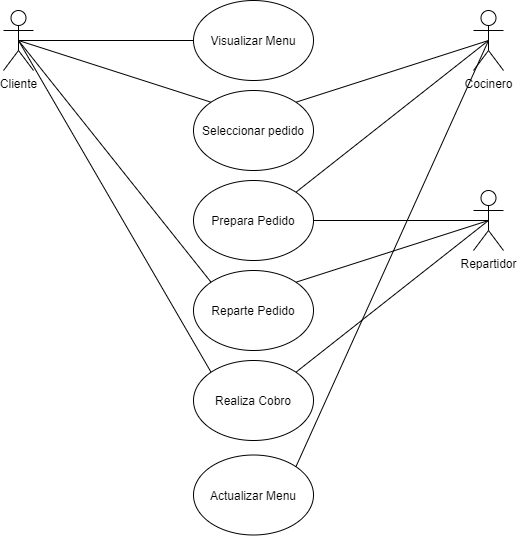

The diagram above was exported from draw.io. Its source (the exported page's mxGraphModel, read from the mxfile embedded in the PNG):
<mxGraphModel dx="1021" dy="567" grid="1" gridSize="10" guides="1" tooltips="1" connect="1" arrows="1" fold="1" page="1" pageScale="1" pageWidth="827" pageHeight="1169" math="0" shadow="0">
  <root>
    <mxCell id="0" />
    <mxCell id="1" parent="0" />
    <mxCell id="JyBlF03yjDL0Z24DiJAZ-1" value="Cliente" style="shape=umlActor;verticalLabelPosition=bottom;verticalAlign=top;html=1;outlineConnect=0;" parent="1" vertex="1">
      <mxGeometry x="90" y="100" width="30" height="60" as="geometry" />
    </mxCell>
    <mxCell id="JyBlF03yjDL0Z24DiJAZ-11" value="Cocinero" style="shape=umlActor;verticalLabelPosition=bottom;verticalAlign=top;html=1;outlineConnect=0;" parent="1" vertex="1">
      <mxGeometry x="560" y="100" width="30" height="60" as="geometry" />
    </mxCell>
    <mxCell id="JyBlF03yjDL0Z24DiJAZ-17" value="Prepara Pedido" style="ellipse;whiteSpace=wrap;html=1;" parent="1" vertex="1">
      <mxGeometry x="280" y="270" width="120" height="80" as="geometry" />
    </mxCell>
    <mxCell id="JyBlF03yjDL0Z24DiJAZ-18" value="" style="endArrow=none;html=1;exitX=1;exitY=0;exitDx=0;exitDy=0;entryX=0.5;entryY=0.5;entryDx=0;entryDy=0;entryPerimeter=0;" parent="1" source="JyBlF03yjDL0Z24DiJAZ-17" edge="1" target="JyBlF03yjDL0Z24DiJAZ-11">
      <mxGeometry width="50" height="50" relative="1" as="geometry">
        <mxPoint x="430" y="390" as="sourcePoint" />
        <mxPoint x="570" y="130" as="targetPoint" />
      </mxGeometry>
    </mxCell>
    <mxCell id="JyBlF03yjDL0Z24DiJAZ-19" value="Repartidor" style="shape=umlActor;verticalLabelPosition=bottom;verticalAlign=top;html=1;outlineConnect=0;" parent="1" vertex="1">
      <mxGeometry x="560" y="280" width="30" height="60" as="geometry" />
    </mxCell>
    <mxCell id="JyBlF03yjDL0Z24DiJAZ-20" value="" style="endArrow=none;html=1;exitX=1;exitY=0.5;exitDx=0;exitDy=0;entryX=0.5;entryY=0.5;entryDx=0;entryDy=0;entryPerimeter=0;" parent="1" source="JyBlF03yjDL0Z24DiJAZ-17" target="JyBlF03yjDL0Z24DiJAZ-19" edge="1">
      <mxGeometry width="50" height="50" relative="1" as="geometry">
        <mxPoint x="430" y="390" as="sourcePoint" />
        <mxPoint x="480" y="340" as="targetPoint" />
      </mxGeometry>
    </mxCell>
    <mxCell id="JyBlF03yjDL0Z24DiJAZ-21" value="Reparte Pedido" style="ellipse;whiteSpace=wrap;html=1;" parent="1" vertex="1">
      <mxGeometry x="280" y="360" width="120" height="80" as="geometry" />
    </mxCell>
    <mxCell id="JyBlF03yjDL0Z24DiJAZ-22" value="" style="endArrow=none;html=1;exitX=1;exitY=0;exitDx=0;exitDy=0;entryX=0.5;entryY=0.5;entryDx=0;entryDy=0;entryPerimeter=0;" parent="1" source="JyBlF03yjDL0Z24DiJAZ-21" edge="1" target="JyBlF03yjDL0Z24DiJAZ-19">
      <mxGeometry width="50" height="50" relative="1" as="geometry">
        <mxPoint x="430" y="610" as="sourcePoint" />
        <mxPoint x="590" y="310" as="targetPoint" />
        <Array as="points" />
      </mxGeometry>
    </mxCell>
    <mxCell id="JyBlF03yjDL0Z24DiJAZ-23" value="" style="endArrow=none;html=1;entryX=0.5;entryY=0.5;entryDx=0;entryDy=0;entryPerimeter=0;exitX=0;exitY=0;exitDx=0;exitDy=0;" parent="1" source="JyBlF03yjDL0Z24DiJAZ-21" target="JyBlF03yjDL0Z24DiJAZ-1" edge="1">
      <mxGeometry width="50" height="50" relative="1" as="geometry">
        <mxPoint x="130" y="360" as="sourcePoint" />
        <mxPoint x="180" y="310" as="targetPoint" />
      </mxGeometry>
    </mxCell>
    <mxCell id="JyBlF03yjDL0Z24DiJAZ-24" value="Realiza Cobro" style="ellipse;whiteSpace=wrap;html=1;" parent="1" vertex="1">
      <mxGeometry x="280" y="450" width="120" height="80" as="geometry" />
    </mxCell>
    <mxCell id="JyBlF03yjDL0Z24DiJAZ-25" value="" style="endArrow=none;html=1;exitX=1;exitY=0;exitDx=0;exitDy=0;entryX=0.5;entryY=0.5;entryDx=0;entryDy=0;entryPerimeter=0;" parent="1" source="JyBlF03yjDL0Z24DiJAZ-24" target="JyBlF03yjDL0Z24DiJAZ-19" edge="1">
      <mxGeometry width="50" height="50" relative="1" as="geometry">
        <mxPoint x="430" y="730" as="sourcePoint" />
        <mxPoint x="570" y="502" as="targetPoint" />
      </mxGeometry>
    </mxCell>
    <mxCell id="JyBlF03yjDL0Z24DiJAZ-26" value="" style="endArrow=none;html=1;entryX=0;entryY=0;entryDx=0;entryDy=0;exitX=0.5;exitY=0.5;exitDx=0;exitDy=0;exitPerimeter=0;" parent="1" source="JyBlF03yjDL0Z24DiJAZ-1" target="JyBlF03yjDL0Z24DiJAZ-24" edge="1">
      <mxGeometry width="50" height="50" relative="1" as="geometry">
        <mxPoint x="130" y="260" as="sourcePoint" />
        <mxPoint x="190" y="585" as="targetPoint" />
      </mxGeometry>
    </mxCell>
    <mxCell id="pzrUrH7whVBiivbm4YVS-1" value="Visualizar Menu" style="ellipse;whiteSpace=wrap;html=1;" vertex="1" parent="1">
      <mxGeometry x="280" y="90" width="120" height="80" as="geometry" />
    </mxCell>
    <mxCell id="pzrUrH7whVBiivbm4YVS-2" value="Seleccionar pedido" style="ellipse;whiteSpace=wrap;html=1;" vertex="1" parent="1">
      <mxGeometry x="280" y="180" width="120" height="80" as="geometry" />
    </mxCell>
    <mxCell id="pzrUrH7whVBiivbm4YVS-3" value="" style="endArrow=none;html=1;entryX=0;entryY=0.5;entryDx=0;entryDy=0;exitX=0.5;exitY=0.5;exitDx=0;exitDy=0;exitPerimeter=0;" edge="1" parent="1" source="JyBlF03yjDL0Z24DiJAZ-1" target="pzrUrH7whVBiivbm4YVS-1">
      <mxGeometry width="50" height="50" relative="1" as="geometry">
        <mxPoint x="480" y="280" as="sourcePoint" />
        <mxPoint x="530" y="230" as="targetPoint" />
      </mxGeometry>
    </mxCell>
    <mxCell id="pzrUrH7whVBiivbm4YVS-4" value="" style="endArrow=none;html=1;entryX=0.5;entryY=0.5;entryDx=0;entryDy=0;entryPerimeter=0;exitX=0;exitY=0;exitDx=0;exitDy=0;" edge="1" parent="1" source="pzrUrH7whVBiivbm4YVS-2" target="JyBlF03yjDL0Z24DiJAZ-1">
      <mxGeometry width="50" height="50" relative="1" as="geometry">
        <mxPoint x="480" y="280" as="sourcePoint" />
        <mxPoint x="530" y="230" as="targetPoint" />
      </mxGeometry>
    </mxCell>
    <mxCell id="pzrUrH7whVBiivbm4YVS-5" value="" style="endArrow=none;html=1;exitX=1;exitY=0;exitDx=0;exitDy=0;entryX=0.5;entryY=0.5;entryDx=0;entryDy=0;entryPerimeter=0;" edge="1" parent="1" source="pzrUrH7whVBiivbm4YVS-2" target="JyBlF03yjDL0Z24DiJAZ-11">
      <mxGeometry width="50" height="50" relative="1" as="geometry">
        <mxPoint x="480" y="280" as="sourcePoint" />
        <mxPoint x="530" y="230" as="targetPoint" />
      </mxGeometry>
    </mxCell>
    <mxCell id="pzrUrH7whVBiivbm4YVS-6" value="Actualizar Menu" style="ellipse;whiteSpace=wrap;html=1;" vertex="1" parent="1">
      <mxGeometry x="280" y="544.5" width="120" height="80" as="geometry" />
    </mxCell>
    <mxCell id="pzrUrH7whVBiivbm4YVS-7" value="" style="endArrow=none;html=1;exitX=1;exitY=0;exitDx=0;exitDy=0;entryX=0.5;entryY=0.5;entryDx=0;entryDy=0;entryPerimeter=0;" edge="1" parent="1" source="pzrUrH7whVBiivbm4YVS-6" target="JyBlF03yjDL0Z24DiJAZ-11">
      <mxGeometry width="50" height="50" relative="1" as="geometry">
        <mxPoint x="480" y="620" as="sourcePoint" />
        <mxPoint x="550" y="220" as="targetPoint" />
      </mxGeometry>
    </mxCell>
  </root>
</mxGraphModel>